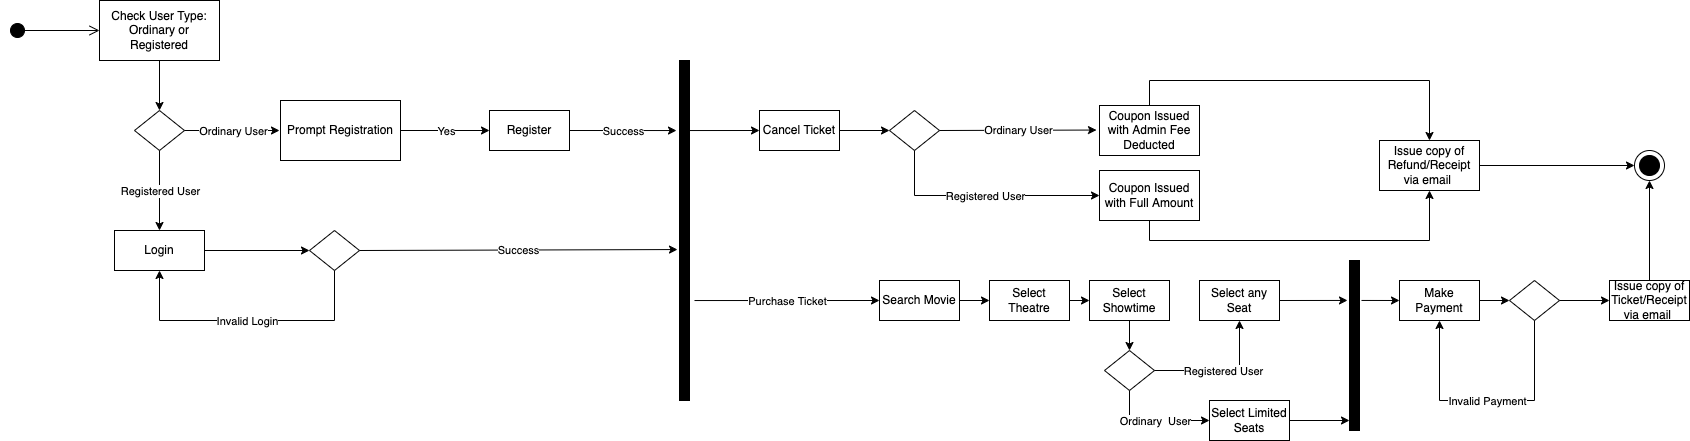

The diagram above was exported from draw.io. Its source (the exported page's mxGraphModel, read from the mxfile embedded in the PNG):
<mxGraphModel dx="1190" dy="569" grid="1" gridSize="10" guides="1" tooltips="1" connect="1" arrows="1" fold="1" page="1" pageScale="1" pageWidth="850" pageHeight="1100" math="0" shadow="0">
  <root>
    <mxCell id="0" />
    <mxCell id="1" parent="0" />
    <mxCell id="INKGS4PJc-s_pBHjVMTI-2" value="" style="html=1;verticalAlign=bottom;startArrow=circle;startFill=1;endArrow=open;startSize=6;endSize=8;rounded=0;entryX=0;entryY=0.5;entryDx=0;entryDy=0;" edge="1" parent="1" target="INKGS4PJc-s_pBHjVMTI-3">
      <mxGeometry width="80" relative="1" as="geometry">
        <mxPoint x="60" y="160" as="sourcePoint" />
        <mxPoint x="140" y="160" as="targetPoint" />
      </mxGeometry>
    </mxCell>
    <mxCell id="INKGS4PJc-s_pBHjVMTI-5" style="edgeStyle=orthogonalEdgeStyle;rounded=0;orthogonalLoop=1;jettySize=auto;html=1;entryX=0.5;entryY=0;entryDx=0;entryDy=0;" edge="1" parent="1" source="INKGS4PJc-s_pBHjVMTI-3" target="INKGS4PJc-s_pBHjVMTI-4">
      <mxGeometry relative="1" as="geometry" />
    </mxCell>
    <mxCell id="INKGS4PJc-s_pBHjVMTI-3" value="Check User Type: Ordinary or Registered" style="rounded=0;whiteSpace=wrap;html=1;" vertex="1" parent="1">
      <mxGeometry x="150" y="130" width="120" height="60" as="geometry" />
    </mxCell>
    <mxCell id="INKGS4PJc-s_pBHjVMTI-4" value="" style="rhombus;whiteSpace=wrap;html=1;" vertex="1" parent="1">
      <mxGeometry x="185" y="240" width="50" height="40" as="geometry" />
    </mxCell>
    <mxCell id="INKGS4PJc-s_pBHjVMTI-9" value="" style="endArrow=classic;html=1;rounded=0;exitX=1;exitY=0.5;exitDx=0;exitDy=0;" edge="1" parent="1" source="INKGS4PJc-s_pBHjVMTI-4">
      <mxGeometry relative="1" as="geometry">
        <mxPoint x="370" y="310" as="sourcePoint" />
        <mxPoint x="330" y="260" as="targetPoint" />
      </mxGeometry>
    </mxCell>
    <mxCell id="INKGS4PJc-s_pBHjVMTI-10" value="Ordinary User" style="edgeLabel;resizable=0;html=1;align=center;verticalAlign=middle;" connectable="0" vertex="1" parent="INKGS4PJc-s_pBHjVMTI-9">
      <mxGeometry relative="1" as="geometry" />
    </mxCell>
    <mxCell id="INKGS4PJc-s_pBHjVMTI-11" value="Prompt Registration" style="rounded=0;whiteSpace=wrap;html=1;" vertex="1" parent="1">
      <mxGeometry x="331" y="230" width="120" height="60" as="geometry" />
    </mxCell>
    <mxCell id="INKGS4PJc-s_pBHjVMTI-12" value="" style="endArrow=classic;html=1;rounded=0;exitX=0.5;exitY=1;exitDx=0;exitDy=0;entryX=0.5;entryY=0;entryDx=0;entryDy=0;" edge="1" parent="1" source="INKGS4PJc-s_pBHjVMTI-4" target="INKGS4PJc-s_pBHjVMTI-15">
      <mxGeometry relative="1" as="geometry">
        <mxPoint x="370" y="320" as="sourcePoint" />
        <mxPoint x="210" y="350" as="targetPoint" />
      </mxGeometry>
    </mxCell>
    <mxCell id="INKGS4PJc-s_pBHjVMTI-13" value="Registered User" style="edgeLabel;resizable=0;html=1;align=center;verticalAlign=middle;" connectable="0" vertex="1" parent="INKGS4PJc-s_pBHjVMTI-12">
      <mxGeometry relative="1" as="geometry" />
    </mxCell>
    <mxCell id="INKGS4PJc-s_pBHjVMTI-15" value="Login" style="rounded=0;whiteSpace=wrap;html=1;" vertex="1" parent="1">
      <mxGeometry x="165" y="360" width="90" height="40" as="geometry" />
    </mxCell>
    <mxCell id="INKGS4PJc-s_pBHjVMTI-18" value="" style="endArrow=classic;html=1;rounded=0;exitX=1;exitY=0.5;exitDx=0;exitDy=0;" edge="1" parent="1" source="INKGS4PJc-s_pBHjVMTI-11">
      <mxGeometry relative="1" as="geometry">
        <mxPoint x="370" y="320" as="sourcePoint" />
        <mxPoint x="540" y="260" as="targetPoint" />
      </mxGeometry>
    </mxCell>
    <mxCell id="INKGS4PJc-s_pBHjVMTI-19" value="Yes" style="edgeLabel;resizable=0;html=1;align=center;verticalAlign=middle;" connectable="0" vertex="1" parent="INKGS4PJc-s_pBHjVMTI-18">
      <mxGeometry relative="1" as="geometry" />
    </mxCell>
    <mxCell id="INKGS4PJc-s_pBHjVMTI-20" value="Register" style="rounded=0;whiteSpace=wrap;html=1;" vertex="1" parent="1">
      <mxGeometry x="540" y="240" width="80" height="40" as="geometry" />
    </mxCell>
    <mxCell id="INKGS4PJc-s_pBHjVMTI-22" value="" style="endArrow=classic;html=1;rounded=0;exitX=1;exitY=0.5;exitDx=0;exitDy=0;entryX=-0.3;entryY=0.206;entryDx=0;entryDy=0;entryPerimeter=0;" edge="1" parent="1" source="INKGS4PJc-s_pBHjVMTI-20" target="INKGS4PJc-s_pBHjVMTI-26">
      <mxGeometry relative="1" as="geometry">
        <mxPoint x="461" y="270" as="sourcePoint" />
        <mxPoint x="700" y="260" as="targetPoint" />
      </mxGeometry>
    </mxCell>
    <mxCell id="INKGS4PJc-s_pBHjVMTI-23" value="Success" style="edgeLabel;resizable=0;html=1;align=center;verticalAlign=middle;" connectable="0" vertex="1" parent="INKGS4PJc-s_pBHjVMTI-22">
      <mxGeometry relative="1" as="geometry" />
    </mxCell>
    <mxCell id="INKGS4PJc-s_pBHjVMTI-26" value="" style="html=1;points=[];perimeter=orthogonalPerimeter;fillColor=#000000;" vertex="1" parent="1">
      <mxGeometry x="730" y="190" width="10" height="340" as="geometry" />
    </mxCell>
    <mxCell id="INKGS4PJc-s_pBHjVMTI-28" value="" style="rhombus;whiteSpace=wrap;html=1;" vertex="1" parent="1">
      <mxGeometry x="360" y="360" width="50" height="40" as="geometry" />
    </mxCell>
    <mxCell id="INKGS4PJc-s_pBHjVMTI-32" value="" style="endArrow=classic;html=1;rounded=0;exitX=1;exitY=0.5;exitDx=0;exitDy=0;entryX=0;entryY=0.5;entryDx=0;entryDy=0;" edge="1" parent="1" source="INKGS4PJc-s_pBHjVMTI-15" target="INKGS4PJc-s_pBHjVMTI-28">
      <mxGeometry relative="1" as="geometry">
        <mxPoint x="245" y="270" as="sourcePoint" />
        <mxPoint x="340" y="270" as="targetPoint" />
      </mxGeometry>
    </mxCell>
    <mxCell id="INKGS4PJc-s_pBHjVMTI-37" value="" style="endArrow=classic;html=1;rounded=0;exitX=0.5;exitY=1;exitDx=0;exitDy=0;entryX=0.5;entryY=1;entryDx=0;entryDy=0;" edge="1" parent="1" source="INKGS4PJc-s_pBHjVMTI-28" target="INKGS4PJc-s_pBHjVMTI-15">
      <mxGeometry relative="1" as="geometry">
        <mxPoint x="245" y="270" as="sourcePoint" />
        <mxPoint x="340" y="270" as="targetPoint" />
        <Array as="points">
          <mxPoint x="385" y="450" />
          <mxPoint x="290" y="450" />
          <mxPoint x="210" y="450" />
        </Array>
      </mxGeometry>
    </mxCell>
    <mxCell id="INKGS4PJc-s_pBHjVMTI-38" value="Invalid Login" style="edgeLabel;resizable=0;html=1;align=center;verticalAlign=middle;" connectable="0" vertex="1" parent="INKGS4PJc-s_pBHjVMTI-37">
      <mxGeometry relative="1" as="geometry" />
    </mxCell>
    <mxCell id="INKGS4PJc-s_pBHjVMTI-40" value="" style="endArrow=classic;html=1;rounded=0;exitX=1;exitY=0.5;exitDx=0;exitDy=0;entryX=-0.2;entryY=0.556;entryDx=0;entryDy=0;entryPerimeter=0;" edge="1" parent="1" source="INKGS4PJc-s_pBHjVMTI-28" target="INKGS4PJc-s_pBHjVMTI-26">
      <mxGeometry relative="1" as="geometry">
        <mxPoint x="630" y="270" as="sourcePoint" />
        <mxPoint x="737" y="270.03999999999996" as="targetPoint" />
      </mxGeometry>
    </mxCell>
    <mxCell id="INKGS4PJc-s_pBHjVMTI-41" value="Success" style="edgeLabel;resizable=0;html=1;align=center;verticalAlign=middle;" connectable="0" vertex="1" parent="INKGS4PJc-s_pBHjVMTI-40">
      <mxGeometry relative="1" as="geometry" />
    </mxCell>
    <mxCell id="INKGS4PJc-s_pBHjVMTI-42" value="Cancel Ticket" style="rounded=0;whiteSpace=wrap;html=1;" vertex="1" parent="1">
      <mxGeometry x="810" y="240" width="80" height="40" as="geometry" />
    </mxCell>
    <mxCell id="INKGS4PJc-s_pBHjVMTI-45" value="" style="endArrow=classic;html=1;rounded=0;exitX=0.9;exitY=0.206;exitDx=0;exitDy=0;entryX=0;entryY=0.5;entryDx=0;entryDy=0;exitPerimeter=0;" edge="1" parent="1" source="INKGS4PJc-s_pBHjVMTI-26" target="INKGS4PJc-s_pBHjVMTI-42">
      <mxGeometry relative="1" as="geometry">
        <mxPoint x="461" y="270" as="sourcePoint" />
        <mxPoint x="550" y="270" as="targetPoint" />
      </mxGeometry>
    </mxCell>
    <mxCell id="INKGS4PJc-s_pBHjVMTI-47" value="" style="rhombus;whiteSpace=wrap;html=1;" vertex="1" parent="1">
      <mxGeometry x="940" y="240" width="50" height="40" as="geometry" />
    </mxCell>
    <mxCell id="INKGS4PJc-s_pBHjVMTI-48" value="" style="endArrow=classic;html=1;rounded=0;exitX=1;exitY=0.5;exitDx=0;exitDy=0;entryX=0;entryY=0.5;entryDx=0;entryDy=0;" edge="1" parent="1" source="INKGS4PJc-s_pBHjVMTI-42" target="INKGS4PJc-s_pBHjVMTI-47">
      <mxGeometry relative="1" as="geometry">
        <mxPoint x="630" y="270" as="sourcePoint" />
        <mxPoint x="737" y="270.03999999999996" as="targetPoint" />
      </mxGeometry>
    </mxCell>
    <mxCell id="INKGS4PJc-s_pBHjVMTI-50" value="" style="endArrow=classic;html=1;rounded=0;exitX=1;exitY=0.5;exitDx=0;exitDy=0;entryX=-0.3;entryY=0.206;entryDx=0;entryDy=0;entryPerimeter=0;" edge="1" parent="1" source="INKGS4PJc-s_pBHjVMTI-47">
      <mxGeometry relative="1" as="geometry">
        <mxPoint x="1040" y="259.5" as="sourcePoint" />
        <mxPoint x="1147" y="259.53999999999996" as="targetPoint" />
      </mxGeometry>
    </mxCell>
    <mxCell id="INKGS4PJc-s_pBHjVMTI-51" value="Ordinary User" style="edgeLabel;resizable=0;html=1;align=center;verticalAlign=middle;" connectable="0" vertex="1" parent="INKGS4PJc-s_pBHjVMTI-50">
      <mxGeometry relative="1" as="geometry" />
    </mxCell>
    <mxCell id="INKGS4PJc-s_pBHjVMTI-53" value="" style="endArrow=classic;html=1;rounded=0;exitX=0.5;exitY=1;exitDx=0;exitDy=0;entryX=0;entryY=0.5;entryDx=0;entryDy=0;" edge="1" parent="1" source="INKGS4PJc-s_pBHjVMTI-47" target="INKGS4PJc-s_pBHjVMTI-56">
      <mxGeometry relative="1" as="geometry">
        <mxPoint x="920" y="300" as="sourcePoint" />
        <mxPoint x="1105" y="345" as="targetPoint" />
        <Array as="points">
          <mxPoint x="965" y="325" />
        </Array>
      </mxGeometry>
    </mxCell>
    <mxCell id="INKGS4PJc-s_pBHjVMTI-54" value="Registered User" style="edgeLabel;resizable=0;html=1;align=center;verticalAlign=middle;" connectable="0" vertex="1" parent="INKGS4PJc-s_pBHjVMTI-53">
      <mxGeometry relative="1" as="geometry" />
    </mxCell>
    <mxCell id="INKGS4PJc-s_pBHjVMTI-55" value="Coupon Issued with Admin Fee Deducted" style="rounded=0;whiteSpace=wrap;html=1;" vertex="1" parent="1">
      <mxGeometry x="1150" y="235" width="100" height="50" as="geometry" />
    </mxCell>
    <mxCell id="INKGS4PJc-s_pBHjVMTI-56" value="Coupon Issued with Full Amount" style="rounded=0;whiteSpace=wrap;html=1;" vertex="1" parent="1">
      <mxGeometry x="1150" y="300" width="100" height="50" as="geometry" />
    </mxCell>
    <mxCell id="INKGS4PJc-s_pBHjVMTI-58" value="" style="endArrow=classic;html=1;rounded=0;exitX=0.5;exitY=0;exitDx=0;exitDy=0;entryX=0.5;entryY=0;entryDx=0;entryDy=0;" edge="1" parent="1" source="INKGS4PJc-s_pBHjVMTI-55" target="INKGS4PJc-s_pBHjVMTI-100">
      <mxGeometry relative="1" as="geometry">
        <mxPoint x="1000" y="270" as="sourcePoint" />
        <mxPoint x="1490" y="260" as="targetPoint" />
        <Array as="points">
          <mxPoint x="1200" y="210" />
          <mxPoint x="1480" y="210" />
        </Array>
      </mxGeometry>
    </mxCell>
    <mxCell id="INKGS4PJc-s_pBHjVMTI-60" value="" style="endArrow=classic;html=1;rounded=0;exitX=0.5;exitY=1;exitDx=0;exitDy=0;entryX=0.5;entryY=1;entryDx=0;entryDy=0;" edge="1" parent="1" source="INKGS4PJc-s_pBHjVMTI-56" target="INKGS4PJc-s_pBHjVMTI-100">
      <mxGeometry relative="1" as="geometry">
        <mxPoint x="1260" y="270" as="sourcePoint" />
        <mxPoint x="1500" y="270" as="targetPoint" />
        <Array as="points">
          <mxPoint x="1200" y="370" />
          <mxPoint x="1480" y="370" />
        </Array>
      </mxGeometry>
    </mxCell>
    <mxCell id="INKGS4PJc-s_pBHjVMTI-63" value="Search Movie" style="rounded=0;whiteSpace=wrap;html=1;" vertex="1" parent="1">
      <mxGeometry x="930" y="410" width="80" height="40" as="geometry" />
    </mxCell>
    <mxCell id="INKGS4PJc-s_pBHjVMTI-64" value="Select Theatre" style="rounded=0;whiteSpace=wrap;html=1;" vertex="1" parent="1">
      <mxGeometry x="1040" y="410" width="80" height="40" as="geometry" />
    </mxCell>
    <mxCell id="INKGS4PJc-s_pBHjVMTI-65" value="Select Showtime" style="rounded=0;whiteSpace=wrap;html=1;" vertex="1" parent="1">
      <mxGeometry x="1140" y="410" width="80" height="40" as="geometry" />
    </mxCell>
    <mxCell id="INKGS4PJc-s_pBHjVMTI-66" value="Select any Seat" style="rounded=0;whiteSpace=wrap;html=1;" vertex="1" parent="1">
      <mxGeometry x="1250" y="410" width="80" height="40" as="geometry" />
    </mxCell>
    <mxCell id="INKGS4PJc-s_pBHjVMTI-67" value="Make Payment" style="rounded=0;whiteSpace=wrap;html=1;" vertex="1" parent="1">
      <mxGeometry x="1450" y="410" width="80" height="40" as="geometry" />
    </mxCell>
    <mxCell id="INKGS4PJc-s_pBHjVMTI-68" value="" style="rhombus;whiteSpace=wrap;html=1;" vertex="1" parent="1">
      <mxGeometry x="1560" y="410" width="50" height="40" as="geometry" />
    </mxCell>
    <mxCell id="INKGS4PJc-s_pBHjVMTI-69" value="" style="endArrow=classic;html=1;rounded=0;exitX=0.5;exitY=1;exitDx=0;exitDy=0;entryX=0.5;entryY=1;entryDx=0;entryDy=0;" edge="1" parent="1" source="INKGS4PJc-s_pBHjVMTI-68" target="INKGS4PJc-s_pBHjVMTI-67">
      <mxGeometry relative="1" as="geometry">
        <mxPoint x="1577.5" y="480" as="sourcePoint" />
        <mxPoint x="1402.5" y="480" as="targetPoint" />
        <Array as="points">
          <mxPoint x="1585" y="530" />
          <mxPoint x="1560" y="530" />
          <mxPoint x="1490" y="530" />
        </Array>
      </mxGeometry>
    </mxCell>
    <mxCell id="INKGS4PJc-s_pBHjVMTI-70" value="Invalid Payment" style="edgeLabel;resizable=0;html=1;align=center;verticalAlign=middle;" connectable="0" vertex="1" parent="INKGS4PJc-s_pBHjVMTI-69">
      <mxGeometry relative="1" as="geometry" />
    </mxCell>
    <mxCell id="INKGS4PJc-s_pBHjVMTI-71" value="" style="endArrow=classic;html=1;rounded=0;entryX=0;entryY=0.5;entryDx=0;entryDy=0;" edge="1" parent="1" target="INKGS4PJc-s_pBHjVMTI-73">
      <mxGeometry relative="1" as="geometry">
        <mxPoint x="1610" y="430" as="sourcePoint" />
        <mxPoint x="1666" y="335.86" as="targetPoint" />
      </mxGeometry>
    </mxCell>
    <mxCell id="INKGS4PJc-s_pBHjVMTI-73" value="Issue copy of Ticket/Receipt via email&amp;nbsp;" style="rounded=0;whiteSpace=wrap;html=1;" vertex="1" parent="1">
      <mxGeometry x="1660" y="410" width="80" height="40" as="geometry" />
    </mxCell>
    <mxCell id="INKGS4PJc-s_pBHjVMTI-74" value="" style="endArrow=classic;html=1;rounded=0;entryX=0.5;entryY=1;entryDx=0;entryDy=0;exitX=0.5;exitY=0;exitDx=0;exitDy=0;" edge="1" parent="1" source="INKGS4PJc-s_pBHjVMTI-73" target="INKGS4PJc-s_pBHjVMTI-86">
      <mxGeometry relative="1" as="geometry">
        <mxPoint x="1540" y="440" as="sourcePoint" />
        <mxPoint x="1770" y="429.9" as="targetPoint" />
      </mxGeometry>
    </mxCell>
    <mxCell id="INKGS4PJc-s_pBHjVMTI-75" value="" style="endArrow=classic;html=1;rounded=0;exitX=1.5;exitY=0.706;exitDx=0;exitDy=0;entryX=0;entryY=0.5;entryDx=0;entryDy=0;exitPerimeter=0;" edge="1" parent="1" source="INKGS4PJc-s_pBHjVMTI-26" target="INKGS4PJc-s_pBHjVMTI-63">
      <mxGeometry relative="1" as="geometry">
        <mxPoint x="420" y="390" as="sourcePoint" />
        <mxPoint x="738" y="389.03999999999996" as="targetPoint" />
      </mxGeometry>
    </mxCell>
    <mxCell id="INKGS4PJc-s_pBHjVMTI-76" value="Purchase Ticket" style="edgeLabel;resizable=0;html=1;align=center;verticalAlign=middle;" connectable="0" vertex="1" parent="INKGS4PJc-s_pBHjVMTI-75">
      <mxGeometry relative="1" as="geometry" />
    </mxCell>
    <mxCell id="INKGS4PJc-s_pBHjVMTI-77" value="" style="endArrow=classic;html=1;rounded=0;entryX=0;entryY=0.5;entryDx=0;entryDy=0;exitX=1;exitY=0.5;exitDx=0;exitDy=0;" edge="1" parent="1" source="INKGS4PJc-s_pBHjVMTI-63" target="INKGS4PJc-s_pBHjVMTI-64">
      <mxGeometry relative="1" as="geometry">
        <mxPoint x="1040" y="490" as="sourcePoint" />
        <mxPoint x="1090" y="490" as="targetPoint" />
      </mxGeometry>
    </mxCell>
    <mxCell id="INKGS4PJc-s_pBHjVMTI-78" value="" style="endArrow=classic;html=1;rounded=0;entryX=0;entryY=0.5;entryDx=0;entryDy=0;exitX=1;exitY=0.5;exitDx=0;exitDy=0;" edge="1" parent="1" source="INKGS4PJc-s_pBHjVMTI-64" target="INKGS4PJc-s_pBHjVMTI-65">
      <mxGeometry relative="1" as="geometry">
        <mxPoint x="1020" y="440" as="sourcePoint" />
        <mxPoint x="1050" y="440" as="targetPoint" />
      </mxGeometry>
    </mxCell>
    <mxCell id="INKGS4PJc-s_pBHjVMTI-80" value="" style="endArrow=classic;html=1;rounded=0;exitX=1;exitY=0.5;exitDx=0;exitDy=0;entryX=-0.2;entryY=0.235;entryDx=0;entryDy=0;entryPerimeter=0;" edge="1" parent="1" source="INKGS4PJc-s_pBHjVMTI-66" target="INKGS4PJc-s_pBHjVMTI-97">
      <mxGeometry relative="1" as="geometry">
        <mxPoint x="1230" y="440" as="sourcePoint" />
        <mxPoint x="1340" y="380" as="targetPoint" />
      </mxGeometry>
    </mxCell>
    <mxCell id="INKGS4PJc-s_pBHjVMTI-81" value="" style="rhombus;whiteSpace=wrap;html=1;" vertex="1" parent="1">
      <mxGeometry x="1155" y="480" width="50" height="40" as="geometry" />
    </mxCell>
    <mxCell id="INKGS4PJc-s_pBHjVMTI-82" value="" style="endArrow=classic;html=1;rounded=0;entryX=0.5;entryY=0;entryDx=0;entryDy=0;exitX=0.5;exitY=1;exitDx=0;exitDy=0;" edge="1" parent="1" source="INKGS4PJc-s_pBHjVMTI-65" target="INKGS4PJc-s_pBHjVMTI-81">
      <mxGeometry relative="1" as="geometry">
        <mxPoint x="1230" y="440" as="sourcePoint" />
        <mxPoint x="1260" y="440" as="targetPoint" />
      </mxGeometry>
    </mxCell>
    <mxCell id="INKGS4PJc-s_pBHjVMTI-88" value="" style="group" vertex="1" connectable="0" parent="1">
      <mxGeometry x="1685" y="280" width="30" height="30" as="geometry" />
    </mxCell>
    <mxCell id="INKGS4PJc-s_pBHjVMTI-86" value="" style="ellipse;whiteSpace=wrap;html=1;aspect=fixed;shadow=0;fillColor=#FFFFFF;" vertex="1" parent="INKGS4PJc-s_pBHjVMTI-88">
      <mxGeometry width="30" height="30" as="geometry" />
    </mxCell>
    <mxCell id="INKGS4PJc-s_pBHjVMTI-85" value="" style="ellipse;whiteSpace=wrap;html=1;aspect=fixed;shadow=0;fillColor=#000000;" vertex="1" parent="INKGS4PJc-s_pBHjVMTI-88">
      <mxGeometry x="5" y="5" width="20" height="20" as="geometry" />
    </mxCell>
    <mxCell id="INKGS4PJc-s_pBHjVMTI-92" value="" style="endArrow=classic;html=1;rounded=0;exitX=1;exitY=0.5;exitDx=0;exitDy=0;entryX=0.5;entryY=1;entryDx=0;entryDy=0;" edge="1" parent="1" source="INKGS4PJc-s_pBHjVMTI-81" target="INKGS4PJc-s_pBHjVMTI-66">
      <mxGeometry relative="1" as="geometry">
        <mxPoint x="975" y="290" as="sourcePoint" />
        <mxPoint x="1280" y="500" as="targetPoint" />
        <Array as="points">
          <mxPoint x="1290" y="500" />
        </Array>
      </mxGeometry>
    </mxCell>
    <mxCell id="INKGS4PJc-s_pBHjVMTI-93" value="Registered User" style="edgeLabel;resizable=0;html=1;align=center;verticalAlign=middle;" connectable="0" vertex="1" parent="INKGS4PJc-s_pBHjVMTI-92">
      <mxGeometry relative="1" as="geometry" />
    </mxCell>
    <mxCell id="INKGS4PJc-s_pBHjVMTI-94" value="" style="endArrow=classic;html=1;rounded=0;exitX=0.5;exitY=1;exitDx=0;exitDy=0;entryX=0;entryY=0.5;entryDx=0;entryDy=0;" edge="1" parent="1" source="INKGS4PJc-s_pBHjVMTI-81" target="INKGS4PJc-s_pBHjVMTI-96">
      <mxGeometry relative="1" as="geometry">
        <mxPoint x="1170" y="535" as="sourcePoint" />
        <mxPoint x="1250" y="565" as="targetPoint" />
        <Array as="points">
          <mxPoint x="1180" y="550" />
        </Array>
      </mxGeometry>
    </mxCell>
    <mxCell id="INKGS4PJc-s_pBHjVMTI-95" value="Ordinary&amp;nbsp; User" style="edgeLabel;resizable=0;html=1;align=center;verticalAlign=middle;" connectable="0" vertex="1" parent="INKGS4PJc-s_pBHjVMTI-94">
      <mxGeometry relative="1" as="geometry" />
    </mxCell>
    <mxCell id="INKGS4PJc-s_pBHjVMTI-96" value="Select Limited Seats" style="rounded=0;whiteSpace=wrap;html=1;" vertex="1" parent="1">
      <mxGeometry x="1260" y="530" width="80" height="40" as="geometry" />
    </mxCell>
    <mxCell id="INKGS4PJc-s_pBHjVMTI-97" value="" style="html=1;points=[];perimeter=orthogonalPerimeter;fillColor=#000000;" vertex="1" parent="1">
      <mxGeometry x="1400" y="390" width="10" height="170" as="geometry" />
    </mxCell>
    <mxCell id="INKGS4PJc-s_pBHjVMTI-98" value="" style="endArrow=classic;html=1;rounded=0;exitX=1;exitY=0.5;exitDx=0;exitDy=0;" edge="1" parent="1" source="INKGS4PJc-s_pBHjVMTI-96">
      <mxGeometry relative="1" as="geometry">
        <mxPoint x="1020" y="440" as="sourcePoint" />
        <mxPoint x="1400" y="550" as="targetPoint" />
      </mxGeometry>
    </mxCell>
    <mxCell id="INKGS4PJc-s_pBHjVMTI-99" value="" style="endArrow=classic;html=1;rounded=0;exitX=1.2;exitY=0.235;exitDx=0;exitDy=0;exitPerimeter=0;entryX=0;entryY=0.5;entryDx=0;entryDy=0;" edge="1" parent="1" source="INKGS4PJc-s_pBHjVMTI-97" target="INKGS4PJc-s_pBHjVMTI-67">
      <mxGeometry relative="1" as="geometry">
        <mxPoint x="1350" y="560" as="sourcePoint" />
        <mxPoint x="1410" y="560" as="targetPoint" />
      </mxGeometry>
    </mxCell>
    <mxCell id="INKGS4PJc-s_pBHjVMTI-100" value="Issue copy of Refund/Receipt via email&amp;nbsp;" style="rounded=0;whiteSpace=wrap;html=1;" vertex="1" parent="1">
      <mxGeometry x="1430" y="270" width="100" height="50" as="geometry" />
    </mxCell>
    <mxCell id="INKGS4PJc-s_pBHjVMTI-102" value="" style="endArrow=classic;html=1;rounded=0;entryX=0;entryY=0.5;entryDx=0;entryDy=0;exitX=1;exitY=0.5;exitDx=0;exitDy=0;" edge="1" parent="1" source="INKGS4PJc-s_pBHjVMTI-100" target="INKGS4PJc-s_pBHjVMTI-86">
      <mxGeometry relative="1" as="geometry">
        <mxPoint x="1710" y="420" as="sourcePoint" />
        <mxPoint x="1710" y="320" as="targetPoint" />
      </mxGeometry>
    </mxCell>
    <mxCell id="INKGS4PJc-s_pBHjVMTI-103" value="" style="endArrow=classic;html=1;rounded=0;exitX=1;exitY=0.5;exitDx=0;exitDy=0;entryX=0;entryY=0.5;entryDx=0;entryDy=0;" edge="1" parent="1" source="INKGS4PJc-s_pBHjVMTI-67" target="INKGS4PJc-s_pBHjVMTI-68">
      <mxGeometry relative="1" as="geometry">
        <mxPoint x="1422" y="439.95000000000005" as="sourcePoint" />
        <mxPoint x="1460" y="440" as="targetPoint" />
      </mxGeometry>
    </mxCell>
  </root>
</mxGraphModel>